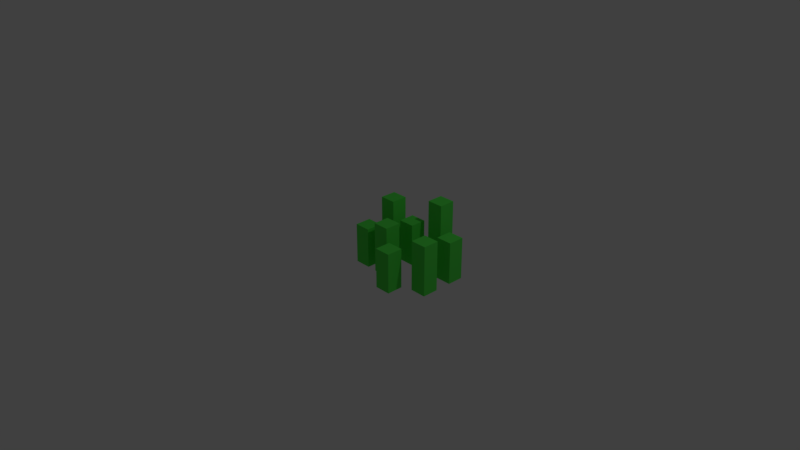 # Source: Weed.blend  (saved by Blender 2.78.0; exported with 4.5.12 LTS)
import bpy
from mathutils import Matrix  # noqa: F401  (used for matrix-valued properties, if any)

bpy.ops.wm.read_factory_settings(use_empty=True)
scene = bpy.context.scene
scene.name = 'Scene'

# ---- collections
col_collection_1 = bpy.data.collections.new('Collection 1'); scene.collection.children.link(col_collection_1)

# ---- materials (node trees are filled in below, after node groups)
mat_weed = bpy.data.materials.new('Weed')
mat_weed.alpha_threshold = 0.0
mat_weed.use_transparent_shadow = False
mat_weed.diffuse_color = (0.09194, 0.8, 0.08196, 1.0)
mat_weed.roughness = 0.5
mat_weed.line_color = (0.0, 0.0, 0.0, 1.0)

# ---- material node trees

# ---- world
world_world = bpy.data.worlds.new('World'); scene.world = world_world
world_world.color = (0.05088, 0.05088, 0.05088)
world_world.use_sun_shadow = False
world_world.sun_shadow_jitter_overblur = 0.0
world_world.cycles.sampling_method = 'MANUAL'

# ---- cameras
cam_camera = bpy.data.cameras.new('Camera')
cam_camera.clip_end = 100.0
cam_camera.lens = 35.0
cam_camera.sensor_width = 32.0
cam_camera.sensor_height = 18.0
cam_camera.ortho_scale = 7.314
cam_camera.dof.focus_distance = 0.0
cam_camera.dof.aperture_fstop = 128.0

# ---- lights
light_lamp = bpy.data.lights.new('Lamp', 'POINT')
light_lamp.transmission_factor = 0.0
light_lamp.cutoff_distance = 30.0
light_lamp.energy = 100.0
light_lamp.shadow_buffer_clip_start = 1.001
light_lamp.shadow_soft_size = 0.1
light_lamp.shadow_maximum_resolution = 0.006
light_lamp.use_absolute_resolution = True

# ---- meshes
me_cube = bpy.data.meshes.new('Cube')
me_cube.from_pydata([(1.0, 1.0, -1.0), (1.0, -1.0, -1.0), (-1.0, -1.0, -1.0), (-1.0, 1.0, -1.0), (1.0, 1.0, 3.943), (1.0, -1.0, 3.943), (-1.0, -1.0, 3.943), (-1.0, 1.0, 3.943), (1.0, 5.031, -1.0), (1.0, 3.031, -1.0), (-1.0, 3.031, -1.0), (-1.0, 5.031, -1.0), (1.0, 5.031, 6.196), (1.0, 3.031, 6.196), (-1.0, 3.031, 6.196), (-1.0, 5.031, 6.196), (4.194, 1.0, -1.0), (4.194, -1.0, -1.0), (2.194, -1.0, -1.0), (2.194, 1.0, -1.0), (4.194, 1.0, 5.212), (4.194, -1.0, 5.212), (2.194, -1.0, 5.212), (2.194, 1.0, 5.212), (4.194, 5.031, -1.0), (4.194, 3.031, -1.0), (2.194, 3.031, -1.0), (2.194, 5.031, -1.0), (4.194, 5.031, 4.22), (4.194, 3.031, 4.22), (2.194, 3.031, 4.22), (2.194, 5.031, 4.22), (7.124, -1.452, -1.0), (7.124, -3.452, -1.0), (5.124, -3.452, -1.0), (5.124, -1.452, -1.0), (7.124, -1.452, 3.943), (7.124, -3.452, 3.943), (5.124, -3.452, 3.943), (5.124, -1.452, 3.943), (7.124, 6.768, -1.0), (7.124, 4.768, -1.0), (5.124, 4.768, -1.0), (5.124, 6.768, -1.0), (7.124, 6.768, 7.158), (7.124, 4.768, 7.158), (5.124, 4.768, 7.158), (5.124, 6.768, 7.158), (10.32, 1.0, -1.0), (10.32, -1.0, -1.0), (8.318, -1.0, -1.0), (8.318, 1.0, -1.0), (10.32, 1.0, 5.212), (10.32, -1.0, 5.212), (8.318, -1.0, 5.212), (8.318, 1.0, 5.212), (10.32, 5.031, -1.0), (10.32, 3.031, -1.0), (8.318, 3.031, -1.0), (8.318, 5.031, -1.0), (10.32, 5.031, 4.22), (10.32, 3.031, 4.22), (8.318, 3.031, 4.22), (8.318, 5.031, 4.22)], [], [(0, 1, 2, 3), (4, 7, 6, 5), (0, 4, 5, 1), (1, 5, 6, 2), (2, 6, 7, 3), (4, 0, 3, 7), (8, 9, 10, 11), (12, 15, 14, 13), (8, 12, 13, 9), (9, 13, 14, 10), (10, 14, 15, 11), (12, 8, 11, 15), (16, 17, 18, 19), (20, 23, 22, 21), (16, 20, 21, 17), (17, 21, 22, 18), (18, 22, 23, 19), (20, 16, 19, 23), (24, 25, 26, 27), (28, 31, 30, 29), (24, 28, 29, 25), (25, 29, 30, 26), (26, 30, 31, 27), (28, 24, 27, 31), (32, 33, 34, 35), (36, 39, 38, 37), (32, 36, 37, 33), (33, 37, 38, 34), (34, 38, 39, 35), (36, 32, 35, 39), (40, 41, 42, 43), (44, 47, 46, 45), (40, 44, 45, 41), (41, 45, 46, 42), (42, 46, 47, 43), (44, 40, 43, 47), (48, 49, 50, 51), (52, 55, 54, 53), (48, 52, 53, 49), (49, 53, 54, 50), (50, 54, 55, 51), (52, 48, 51, 55), (56, 57, 58, 59), (60, 63, 62, 61), (56, 60, 61, 57), (57, 61, 62, 58), (58, 62, 63, 59), (60, 56, 59, 63)])
me_cube.materials.append(mat_weed)
me_cube.use_remesh_preserve_volume = False
me_cube.use_remesh_preserve_attributes = False
me_cube.use_mirror_vertex_groups = False
me_cube.update()

# ---- objects
ob_cube = bpy.data.objects.new('Cube', me_cube)
ob_lamp = bpy.data.objects.new('Lamp', light_lamp)
ob_camera = bpy.data.objects.new('Camera', cam_camera)

# ---- transforms, parenting, visibility, modifiers, constraints
ob_cube.location = (0.0, 0.0, 0.0)
ob_cube.scale = (0.1077, 0.1077, 0.1077)
ob_cube.lock_rotations_4d = False
ob_cube.empty_display_type = 'ARROWS'
ob_cube.lineart.crease_threshold = 0.0
ob_lamp.location = (4.076, 1.005, 5.904)
ob_lamp.rotation_euler = (0.6503, 0.05522, 1.866)
ob_lamp.lock_rotations_4d = False
ob_lamp.empty_display_type = 'ARROWS'
ob_lamp.color = (0.0, 0.0, 0.0, 0.0)
ob_lamp.lineart.crease_threshold = 0.0
ob_camera.location = (7.481, -6.508, 5.344)
ob_camera.rotation_euler = (1.109, 0.0, 0.8149)
ob_camera.lock_rotations_4d = False
ob_camera.empty_display_type = 'ARROWS'
ob_camera.color = (0.0, 0.0, 0.0, 0.0)
ob_camera.display_type = 'WIRE'
ob_camera.lineart.crease_threshold = 0.0

# ---- collection membership
col_collection_1.objects.link(ob_cube)
col_collection_1.objects.link(ob_lamp)
col_collection_1.objects.link(ob_camera)

# ---- scene / render settings (as saved in the file)
scene.camera = ob_camera
scene.frame_start = 1; scene.frame_end = 250; scene.frame_set(1)
scene.render.engine = 'BLENDER_EEVEE_NEXT'
scene.render.resolution_percentage = 50
scene.render.dither_intensity = 0.0
scene.cycles.use_denoising = False
scene.cycles.samples = 128
scene.cycles.sampling_pattern = 'TABULATED_SOBOL'
scene.cycles.light_sampling_threshold = 0.0
scene.cycles.use_adaptive_sampling = False
scene.cycles.use_light_tree = False
scene.cycles.blur_glossy = 0.0
scene.cycles.sample_clamp_indirect = 0.0
scene.view_settings.view_transform = 'Standard'
bpy.context.view_layer.update()
